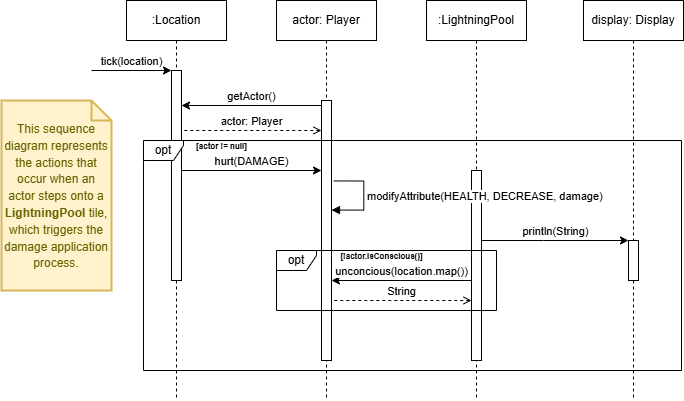

The diagram above was exported from draw.io. Its source (the exported page's mxGraphModel, read from the mxfile embedded in the PNG):
<mxGraphModel dx="1042" dy="627" grid="1" gridSize="10" guides="1" tooltips="1" connect="1" arrows="1" fold="1" page="1" pageScale="1" pageWidth="850" pageHeight="1100" math="0" shadow="0">
  <root>
    <mxCell id="0" />
    <mxCell id="1" parent="0" />
    <mxCell id="GAnAs21lvTPS5_SlQaLe-5" value="actor: Player" style="shape=umlLifeline;perimeter=lifelinePerimeter;whiteSpace=wrap;html=1;container=1;dropTarget=0;collapsible=0;recursiveResize=0;outlineConnect=0;portConstraint=eastwest;newEdgeStyle={&quot;curved&quot;:0,&quot;rounded&quot;:0};" parent="1" vertex="1">
      <mxGeometry x="385" y="240" width="100" height="400" as="geometry" />
    </mxCell>
    <mxCell id="GAnAs21lvTPS5_SlQaLe-7" value="" style="html=1;points=[[0,0,0,0,5],[0,1,0,0,-5],[1,0,0,0,5],[1,1,0,0,-5]];perimeter=orthogonalPerimeter;outlineConnect=0;targetShapes=umlLifeline;portConstraint=eastwest;newEdgeStyle={&quot;curved&quot;:0,&quot;rounded&quot;:0};" parent="GAnAs21lvTPS5_SlQaLe-5" vertex="1">
      <mxGeometry x="45" y="100" width="10" height="40" as="geometry" />
    </mxCell>
    <mxCell id="GAnAs21lvTPS5_SlQaLe-20" value="" style="html=1;points=[[0,0,0,0,5],[0,1,0,0,-5],[1,0,0,0,5],[1,1,0,0,-5]];perimeter=orthogonalPerimeter;outlineConnect=0;targetShapes=umlLifeline;portConstraint=eastwest;newEdgeStyle={&quot;curved&quot;:0,&quot;rounded&quot;:0};" parent="1" vertex="1">
      <mxGeometry x="430" y="380" width="10" height="220" as="geometry" />
    </mxCell>
    <mxCell id="GAnAs21lvTPS5_SlQaLe-1" value=":Location" style="shape=umlLifeline;perimeter=lifelinePerimeter;whiteSpace=wrap;html=1;container=1;dropTarget=0;collapsible=0;recursiveResize=0;outlineConnect=0;portConstraint=eastwest;newEdgeStyle={&quot;curved&quot;:0,&quot;rounded&quot;:0};" parent="1" vertex="1">
      <mxGeometry x="235" y="240" width="100" height="400" as="geometry" />
    </mxCell>
    <mxCell id="GAnAs21lvTPS5_SlQaLe-3" value="" style="html=1;points=[[0,0,0,0,5],[0,1,0,0,-5],[1,0,0,0,5],[1,1,0,0,-5]];perimeter=orthogonalPerimeter;outlineConnect=0;targetShapes=umlLifeline;portConstraint=eastwest;newEdgeStyle={&quot;curved&quot;:0,&quot;rounded&quot;:0};" parent="GAnAs21lvTPS5_SlQaLe-1" vertex="1">
      <mxGeometry x="45" y="70" width="10" height="210" as="geometry" />
    </mxCell>
    <mxCell id="GAnAs21lvTPS5_SlQaLe-2" value="tick(location)" style="html=1;verticalAlign=bottom;endArrow=classic;curved=0;rounded=0;endFill=1;" parent="1" edge="1">
      <mxGeometry width="80" relative="1" as="geometry">
        <mxPoint x="200" y="310" as="sourcePoint" />
        <mxPoint x="280" y="310" as="targetPoint" />
      </mxGeometry>
    </mxCell>
    <mxCell id="GAnAs21lvTPS5_SlQaLe-9" value="actor: Player" style="html=1;verticalAlign=bottom;endArrow=none;dashed=1;endSize=8;curved=0;rounded=0;startArrow=open;startFill=0;endFill=0;" parent="1" source="GAnAs21lvTPS5_SlQaLe-7" edge="1">
      <mxGeometry relative="1" as="geometry">
        <mxPoint x="290.0039393939395" y="370" as="targetPoint" />
        <mxPoint x="425" y="370" as="sourcePoint" />
      </mxGeometry>
    </mxCell>
    <mxCell id="GAnAs21lvTPS5_SlQaLe-8" value="getActor()" style="html=1;verticalAlign=bottom;endArrow=none;curved=0;rounded=0;entryX=0;entryY=0;entryDx=0;entryDy=5;startArrow=classic;startFill=1;endFill=0;" parent="1" source="GAnAs21lvTPS5_SlQaLe-3" target="GAnAs21lvTPS5_SlQaLe-7" edge="1">
      <mxGeometry relative="1" as="geometry">
        <mxPoint x="295" y="345" as="sourcePoint" />
      </mxGeometry>
    </mxCell>
    <mxCell id="GAnAs21lvTPS5_SlQaLe-10" value=":LightningPool" style="shape=umlLifeline;perimeter=lifelinePerimeter;whiteSpace=wrap;html=1;container=1;dropTarget=0;collapsible=0;recursiveResize=0;outlineConnect=0;portConstraint=eastwest;newEdgeStyle={&quot;curved&quot;:0,&quot;rounded&quot;:0};" parent="1" vertex="1">
      <mxGeometry x="535" y="240" width="100" height="400" as="geometry" />
    </mxCell>
    <mxCell id="GAnAs21lvTPS5_SlQaLe-11" value="" style="html=1;points=[[0,0,0,0,5],[0,1,0,0,-5],[1,0,0,0,5],[1,1,0,0,-5]];perimeter=orthogonalPerimeter;outlineConnect=0;targetShapes=umlLifeline;portConstraint=eastwest;newEdgeStyle={&quot;curved&quot;:0,&quot;rounded&quot;:0};" parent="GAnAs21lvTPS5_SlQaLe-10" vertex="1">
      <mxGeometry x="45" y="170" width="10" height="190" as="geometry" />
    </mxCell>
    <mxCell id="GAnAs21lvTPS5_SlQaLe-15" value="opt" style="shape=umlFrame;whiteSpace=wrap;html=1;pointerEvents=0;width=40;height=20;" parent="1" vertex="1">
      <mxGeometry x="252" y="380" width="538" height="230" as="geometry" />
    </mxCell>
    <mxCell id="GAnAs21lvTPS5_SlQaLe-17" value="&lt;b&gt;&lt;font style=&quot;font-size: 8px;&quot;&gt;[actor != null]&lt;/font&gt;&lt;/b&gt;" style="text;html=1;align=center;verticalAlign=middle;resizable=0;points=[];autosize=1;strokeColor=none;fillColor=none;" parent="1" vertex="1">
      <mxGeometry x="295" y="370" width="70" height="30" as="geometry" />
    </mxCell>
    <mxCell id="GAnAs21lvTPS5_SlQaLe-19" value="hurt(DAMAGE)" style="html=1;verticalAlign=bottom;endArrow=classic;curved=0;rounded=0;startArrow=none;startFill=0;endFill=1;" parent="1" target="GAnAs21lvTPS5_SlQaLe-20" edge="1">
      <mxGeometry relative="1" as="geometry">
        <mxPoint x="290" y="410" as="sourcePoint" />
        <mxPoint x="430" y="410" as="targetPoint" />
        <mxPoint as="offset" />
      </mxGeometry>
    </mxCell>
    <mxCell id="GAnAs21lvTPS5_SlQaLe-24" value="display: Display" style="shape=umlLifeline;perimeter=lifelinePerimeter;whiteSpace=wrap;html=1;container=1;dropTarget=0;collapsible=0;recursiveResize=0;outlineConnect=0;portConstraint=eastwest;newEdgeStyle={&quot;curved&quot;:0,&quot;rounded&quot;:0};" parent="1" vertex="1">
      <mxGeometry x="692" y="240" width="100" height="400" as="geometry" />
    </mxCell>
    <mxCell id="GAnAs21lvTPS5_SlQaLe-25" value="" style="html=1;points=[[0,0,0,0,5],[0,1,0,0,-5],[1,0,0,0,5],[1,1,0,0,-5]];perimeter=orthogonalPerimeter;outlineConnect=0;targetShapes=umlLifeline;portConstraint=eastwest;newEdgeStyle={&quot;curved&quot;:0,&quot;rounded&quot;:0};" parent="GAnAs21lvTPS5_SlQaLe-24" vertex="1">
      <mxGeometry x="45" y="240" width="10" height="40" as="geometry" />
    </mxCell>
    <mxCell id="GAnAs21lvTPS5_SlQaLe-26" value="println(String)" style="html=1;verticalAlign=bottom;endArrow=classic;curved=0;rounded=0;startArrow=none;startFill=0;endFill=1;" parent="1" source="GAnAs21lvTPS5_SlQaLe-11" target="GAnAs21lvTPS5_SlQaLe-25" edge="1">
      <mxGeometry relative="1" as="geometry">
        <mxPoint x="592" y="490" as="sourcePoint" />
        <mxPoint x="732" y="490" as="targetPoint" />
        <Array as="points">
          <mxPoint x="652" y="480" />
        </Array>
      </mxGeometry>
    </mxCell>
    <mxCell id="GAnAs21lvTPS5_SlQaLe-29" value="modifyAttribute(HEALTH, DECREASE, damage)" style="html=1;align=left;spacingLeft=2;endArrow=block;rounded=0;edgeStyle=orthogonalEdgeStyle;curved=0;rounded=0;entryX=0.97;entryY=0.89;entryDx=0;entryDy=0;entryPerimeter=0;" parent="1" edge="1">
      <mxGeometry relative="1" as="geometry">
        <mxPoint x="442.3" y="420.45" as="sourcePoint" />
        <Array as="points">
          <mxPoint x="472.3" y="420.45" />
          <mxPoint x="472.3" y="449.45" />
        </Array>
        <mxPoint x="439.99999999999994" y="449.55" as="targetPoint" />
      </mxGeometry>
    </mxCell>
    <mxCell id="GAnAs21lvTPS5_SlQaLe-30" value="opt" style="shape=umlFrame;whiteSpace=wrap;html=1;pointerEvents=0;width=40;height=20;" parent="1" vertex="1">
      <mxGeometry x="385" y="490" width="220" height="60" as="geometry" />
    </mxCell>
    <mxCell id="GAnAs21lvTPS5_SlQaLe-31" value="&lt;b style=&quot;font-size: 8px;&quot;&gt;[&lt;/b&gt;&lt;span style=&quot;font-size: 8px;&quot;&gt;&lt;b&gt;!actor.isConscious()&lt;/b&gt;&lt;/span&gt;&lt;b style=&quot;font-size: 8px;&quot;&gt;]&lt;/b&gt;" style="text;html=1;align=center;verticalAlign=middle;resizable=0;points=[];autosize=1;strokeColor=none;fillColor=none;" parent="1" vertex="1">
      <mxGeometry x="435" y="480" width="110" height="30" as="geometry" />
    </mxCell>
    <mxCell id="GAnAs21lvTPS5_SlQaLe-32" value="unconcious(location.map())" style="html=1;verticalAlign=bottom;endArrow=none;curved=0;rounded=0;entryX=0;entryY=0;entryDx=0;entryDy=5;startArrow=classic;startFill=1;endFill=0;" parent="1" edge="1">
      <mxGeometry relative="1" as="geometry">
        <mxPoint x="440" y="520" as="sourcePoint" />
        <mxPoint x="580" y="520" as="targetPoint" />
      </mxGeometry>
    </mxCell>
    <mxCell id="GAnAs21lvTPS5_SlQaLe-37" value="String" style="html=1;verticalAlign=bottom;endArrow=none;dashed=1;endSize=8;curved=0;rounded=0;startArrow=open;startFill=0;endFill=0;" parent="1" edge="1">
      <mxGeometry relative="1" as="geometry">
        <mxPoint x="440" y="540" as="targetPoint" />
        <mxPoint x="580" y="540" as="sourcePoint" />
      </mxGeometry>
    </mxCell>
    <mxCell id="GAnAs21lvTPS5_SlQaLe-46" value="&lt;font style=&quot;font-size: 12px;&quot;&gt;This sequence diagram represents the actions that occur when an actor steps onto a &lt;strong&gt;LightningPool&lt;/strong&gt; tile, which triggers the damage application process.&lt;/font&gt;" style="shape=note;strokeWidth=2;fontSize=14;size=20;whiteSpace=wrap;html=1;fillColor=#fff2cc;strokeColor=#d6b656;fontColor=#666600;" parent="1" vertex="1">
      <mxGeometry x="110" y="340" width="110" height="190" as="geometry" />
    </mxCell>
  </root>
</mxGraphModel>